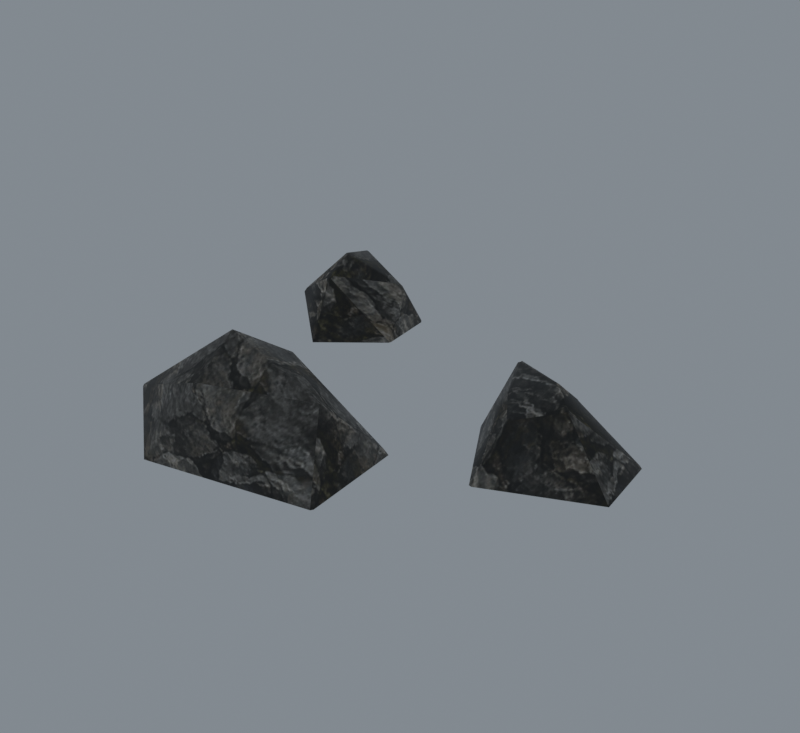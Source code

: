 # Source: import.blend  (saved by Blender 5.2.45; exported with 4.5.12 LTS)
import bpy
from mathutils import Matrix  # noqa: F401  (used for matrix-valued properties, if any)

bpy.ops.wm.read_factory_settings(use_empty=True)
scene = bpy.context.scene
scene.name = 'Beer01'

# ---- collections
col_collection = bpy.data.collections.new('Collection'); scene.collection.children.link(col_collection)

# ---- images (referenced by path relative to the original .blend; pixels are not part of the script)
import os
ASSET_DIR = os.environ.get("B2B_ASSET_DIR", "")  # directory of the original .blend (textures are referenced by path, not embedded)
HERE = os.path.dirname(os.path.abspath(__file__))  # packed textures are extracted next to this script under _unpacked/

def load_image(name, relpath, width, height, colorspace="sRGB"):
    """Load a texture the original file referenced (path relative to the .blend, or extracted next to this script)."""
    p = next((c for c in (os.path.join(HERE, relpath), os.path.join(ASSET_DIR, relpath)) if relpath and os.path.exists(c)), "")
    if p:
        img = bpy.data.images.load(p, check_existing=True)
        img.name = name
    else:  # same state as the original file: an image datablock whose file is absent (Cycles renders it pink)
        img = bpy.data.images.new(name, width, height)
        img.source = "FILE"
        img.filepath = "//" + (relpath or name)
    img.colorspace_settings.name = colorspace
    return img
img_ston01_jpg = load_image('ston01.jpg', '_unpacked/ston01.dab208b6.jpg', 512, 512, 'sRGB')

# ---- materials (node trees are filled in below, after node groups)
mat_ston01_jpg = bpy.data.materials.new('ston01.jpg')
mat_ston01_jpg.diffuse_color = (0.9955, 0.9827, 0.7303, 1.0)

# ---- material node trees
mat_ston01_jpg.use_nodes = True; mat_ston01_jpg.node_tree.nodes.clear()
_N = mat_ston01_jpg.node_tree.nodes; _L = mat_ston01_jpg.node_tree.links
n0 = _N.new('ShaderNodeBsdfPrincipled'); n0.name = 'Principled BSDF'; n0.location = (-200, 100)
n0.inputs[10].default_value = 0.005
n1 = _N.new('ShaderNodeOutputMaterial'); n1.name = 'Material Output'; n1.location = (200, 100)
n2 = _N.new('ShaderNodeTexImage'); n2.name = 'Image Texture'; n2.location = (-600, 100)
n2.image = img_ston01_jpg
_L.new(n0.outputs[0], n1.inputs[0])
_L.new(n2.outputs[0], n0.inputs[0])
n1.is_active_output = True

# ---- world
world_world = bpy.data.worlds.new('World'); scene.world = world_world
world_world.use_nodes = True; world_world.node_tree.nodes.clear()
_N = world_world.node_tree.nodes; _L = world_world.node_tree.links
n0 = _N.new('ShaderNodeOutputWorld'); n0.name = 'World Output'; n0.location = (200, 100)
n1 = _N.new('ShaderNodeBackground'); n1.name = 'Background'; n1.location = (-200, 100)
n1.inputs[0].default_value = (0.32, 0.36, 0.4, 1.0)
n1.inputs[1].default_value = 0.7
_L.new(n1.outputs[0], n0.inputs[0])
n0.is_active_output = True
world_world.color = (0.05088, 0.05088, 0.05088)
world_world.sun_shadow_jitter_overblur = 0.0

# ---- meshes
me_stone04 = bpy.data.meshes.new('Stone04')
me_stone04.from_pydata([(-32.43, -31.96, 11.25), (-33.19, -32.26, 10.81), (-33.04, -32.45, 11.58), (-35.92, -49.75, 8.013), (-35.58, -50.31, 8.099), (-35.64, -50.13, 8.195), (20.41, -53.26, -0.1087), (19.94, -53.81, 0.21), (20.02, -53.88, -0.1209), (-18.0, -25.55, -1.249), (-17.15, -25.21, -0.8805), (-16.92, -25.11, -1.257), (48.21, 0.4505, 11.89), (47.63, 0.9378, 11.83), (47.89, 0.5913, 12.07), (31.47, 2.632, 15.05), (30.72, 3.459, 14.21), (30.64, 2.892, 14.56), (40.52, -15.43, 11.39), (41.36, -15.53, 11.51), (41.09, -15.04, 11.97), (62.58, 3.892, -0.6178), (62.77, 3.233, 0.0175), (63.27, 3.306, -0.5954), (41.16, 7.839, -1.344), (41.9, 7.866, -0.7968), (42.07, 8.088, -1.345), (26.17, -3.765, -0.1882), (26.17, -3.311, -0.79), (26.0, -4.013, -0.7858), (38.67, -24.78, -1.346), (38.01, -24.07, -0.6246), (37.93, -24.59, -1.35), (-36.05, 19.4, 19.24), (-35.29, 18.75, 19.06), (-35.46, 19.56, 19.16), (-22.24, 25.31, 11.03), (-22.41, 26.26, 11.07), (-23.0, 25.81, 11.76), (-40.69, 32.78, 14.79), (-39.92, 32.44, 14.89), (-40.43, 33.27, 14.38), (-46.36, 14.66, 8.06), (-47.52, 15.3, 7.292), (-47.75, 14.6, 6.399), (-34.69, 12.75, 15.01), (-35.42, 12.42, 14.83), (-35.01, 11.9, 14.36), (-21.27, 20.11, -2.941), (-21.54, 19.43, -2.517), (-21.58, 19.35, -2.956), (-23.48, 35.73, -2.535), (-23.02, 35.23, -2.941), (-23.53, 35.92, -2.961), (-5.917, -31.2, 18.22), (-5.632, -31.77, 18.85), (16.81, -27.44, 0.7087), (14.25, -43.39, 16.58), (17.6, -26.71, -0.9656), (13.55, -43.51, 17.62), (-41.06, -43.01, 0.2574), (-41.32, -43.08, -0.8741), (-35.67, -50.52, 7.697), (44.91, -3.968, 16.71), (51.93, -10.09, 15.05), (45.29, -3.411, 16.66), (31.34, 3.431, 14.94), (35.65, -6.992, 13.17), (35.12, -7.371, 12.56), (50.95, -9.982, 15.32), (47.89, 1.083, 11.36), (-48.59, 35.23, 9.263), (-48.76, 35.79, 8.644), (-36.01, 18.36, 18.84), (-23.49, 24.66, 12.05), (-21.96, 25.92, 10.44), (-12.0, -43.02, 26.49), (-10.85, -54.61, 18.66), (-22.57, -61.88, -1.272), (65.26, -13.9, -0.5954), (-38.03, 39.98, -3.642), (-49.81, 18.94, -3.105), (-38.41, 7.584, -3.642)], [], [(0, 1, 2), (3, 4, 5), (6, 7, 8), (9, 10, 11), (12, 13, 14), (15, 16, 17), (18, 19, 20), (21, 22, 23), (24, 25, 26), (27, 28, 29), (30, 31, 32), (33, 34, 35), (36, 37, 38), (39, 40, 41), (42, 43, 44), (45, 46, 47), (48, 49, 50), (51, 52, 53), (54, 2, 55), (56, 57, 58), (59, 6, 57), (55, 58, 54), (60, 1, 61), (0, 9, 1), (3, 61, 62), (63, 64, 65), (15, 65, 66), (17, 67, 15), (68, 20, 67), (19, 69, 20), (12, 21, 70), (27, 16, 28), (66, 24, 16), (18, 30, 19), (39, 35, 40), (34, 38, 35), (37, 40, 38), (41, 71, 39), (42, 33, 43), (72, 43, 71), (45, 73, 46), (44, 46, 42), (47, 74, 45), (51, 75, 52), (36, 48, 75), (76, 77, 59), (76, 59, 55), (7, 59, 77), (56, 55, 59), (57, 6, 58), (76, 55, 2), (10, 0, 54), (54, 11, 10), (76, 3, 5), (60, 3, 2), (1, 9, 61), (76, 4, 77), (78, 4, 62), (62, 61, 78), (77, 8, 7), (65, 13, 66), (65, 12, 14), (63, 15, 67), (63, 67, 20), (63, 20, 69), (79, 64, 19), (22, 12, 64), (64, 23, 22), (25, 13, 70), (70, 26, 25), (27, 68, 17), (16, 24, 28), (31, 18, 68), (27, 32, 31), (19, 30, 79), (33, 39, 71), (35, 38, 40), (33, 71, 43), (73, 42, 46), (34, 45, 74), (49, 36, 47), (51, 41, 37), (75, 48, 52), (80, 72, 41), (41, 53, 80), (81, 44, 72), (72, 80, 81), (82, 47, 44), (44, 81, 82), (47, 50, 49), (3, 62, 4), (12, 70, 13), (15, 66, 16), (33, 73, 34), (38, 74, 36), (36, 75, 37), (54, 0, 2), (56, 59, 57), (59, 7, 6), (55, 56, 58), (60, 2, 1), (0, 10, 9), (3, 60, 61), (63, 69, 64), (15, 63, 65), (17, 68, 67), (68, 18, 20), (19, 64, 69), (12, 22, 21), (27, 17, 16), (66, 25, 24), (18, 31, 30), (39, 33, 35), (34, 74, 38), (37, 41, 40), (41, 72, 71), (42, 73, 33), (72, 44, 43), (45, 34, 73), (44, 47, 46), (47, 36, 74), (51, 37, 75), (36, 49, 48), (54, 58, 11), (76, 2, 3), (76, 5, 4), (78, 77, 4), (77, 78, 8), (65, 14, 13), (65, 64, 12), (64, 79, 23), (25, 66, 13), (70, 21, 26), (31, 68, 27), (27, 29, 32), (41, 51, 53), (47, 82, 50)])
me_stone04.polygons.foreach_set('use_smooth', [True] * 137)
_uv = me_stone04.uv_layers.new(name='Float2')
_uv.uv.foreach_set('vector', [0.165, 0.1443, 0.1586, 0.1406, 0.1599, 0.147, 0.1211, 0.1172, 0.1165, 0.118, 0.118, 0.1188, 0.09189, 0.04948, 0.08732, 0.05213, 0.08673, 0.04937, 0.2853, 0.03996, 0.2924, 0.04304, 0.2944, 0.0399, 0.8378, 0.1496, 0.8329, 0.1491, 0.8351, 0.151, 0.6981, 0.5582, 0.6918, 0.5651, 0.6912, 0.5604, 0.7736, 0.1454, 0.7806, 0.1464, 0.7783, 0.1503, 0.9577, 0.04523, 0.9592, 0.05053, 0.9634, 0.04541, 0.7789, 0.03917, 0.7851, 0.04374, 0.7865, 0.03916, 0.5048, 0.04881, 0.5086, 0.04379, 0.5028, 0.04383, 0.7582, 0.03915, 0.7526, 0.04517, 0.752, 0.03912, 0.1348, 0.6981, 0.1411, 0.6927, 0.1397, 0.6994, 0.7474, 0.1424, 0.7553, 0.1427, 0.7515, 0.1485, 0.09607, 0.8098, 0.1025, 0.8069, 0.09826, 0.8138, 0.6586, 0.1176, 0.6639, 0.1112, 0.6581, 0.1038, 0.1461, 0.6426, 0.14, 0.6399, 0.1435, 0.6356, 0.7041, 0.02585, 0.6984, 0.02939, 0.6977, 0.02572, 0.8344, 0.02923, 0.8302, 0.02585, 0.8359, 0.02568, 0.3862, 0.2759, 0.1599, 0.2655, 0.3885, 0.2712, 0.3073, 0.0563, 0.1743, 0.1887, 0.3134, 0.04233, 0.1733, 0.1974, 0.09189, 0.04948, 0.1743, 0.1887, 0.3885, 0.2077, 0.5824, 0.04233, 0.3862, 0.2024, 0.1774, 0.05253, 0.2671, 0.1406, 0.1768, 0.04309, 0.165, 0.1443, 0.2853, 0.03996, 0.1586, 0.1406, 0.1211, 0.1172, 0.1768, 0.04309, 0.1147, 0.1146, 0.8102, 0.5031, 0.8688, 0.4521, 0.8134, 0.5078, 0.6981, 0.5582, 0.8134, 0.5078, 0.697, 0.5649, 0.6912, 0.5604, 0.733, 0.4779, 0.6981, 0.5582, 0.7285, 0.4748, 0.7783, 0.4108, 0.733, 0.4779, 0.7806, 0.4067, 0.8606, 0.453, 0.7783, 0.4108, 0.8378, 0.1496, 0.9577, 0.04523, 0.835, 0.1452, 0.5048, 0.04881, 0.5651, 0.1689, 0.5086, 0.04379, 0.697, 0.1751, 0.7789, 0.03917, 0.6918, 0.1689, 0.7736, 0.1454, 0.7582, 0.03915, 0.7806, 0.1464, 0.09607, 0.8098, 0.1397, 0.6994, 0.1025, 0.8069, 0.1411, 0.6927, 0.2436, 0.7515, 0.1397, 0.6994, 0.2486, 0.7553, 0.1025, 0.8069, 0.2436, 0.7515, 0.09826, 0.1704, 0.03014, 0.1277, 0.09607, 0.1738, 0.04874, 0.6586, 0.1348, 0.6981, 0.03908, 0.6639, 0.8348, 0.1225, 0.6639, 0.1112, 0.8302, 0.1277, 0.1461, 0.6426, 0.1351, 0.6895, 0.14, 0.6399, 0.03714, 0.1038, 0.14, 0.1741, 0.04874, 0.1176, 0.6356, 0.1702, 0.742, 0.1509, 0.6426, 0.1756, 0.8344, 0.02923, 0.7525, 0.1374, 0.8302, 0.02585, 0.7474, 0.1424, 0.7041, 0.02585, 0.7525, 0.1374, 0.3354, 0.1773, 0.345, 0.08062, 0.5486, 0.1733, 0.3354, 0.1773, 0.5486, 0.1733, 0.3885, 0.2712, 0.6019, 0.05213, 0.5486, 0.1974, 0.345, 0.2061, 0.5758, 0.3073, 0.3885, 0.2712, 0.5486, 0.1733, 0.1743, 0.1887, 0.09189, 0.04948, 0.3134, 0.04233, 0.3354, 0.1773, 0.3885, 0.2712, 0.1599, 0.2655, 0.2924, 0.04304, 0.165, 0.1443, 0.3862, 0.2024, 0.3862, 0.2024, 0.2944, 0.0399, 0.2924, 0.04304, 0.3354, 0.1773, 0.1358, 0.1211, 0.1382, 0.118, 0.1774, 0.05253, 0.1211, 0.1172, 0.2655, 0.147, 0.1586, 0.1406, 0.2853, 0.03996, 0.09079, 0.04309, 0.3354, 0.1773, 0.1387, 0.1165, 0.345, 0.08062, 0.2472, 0.03977, 0.1387, 0.118, 0.138, 0.1146, 0.1147, 0.1146, 0.1768, 0.04309, 0.02, 0.03977, 0.345, 0.2061, 0.6026, 0.04937, 0.6019, 0.05213, 0.8134, 0.5078, 0.8329, 0.5441, 0.697, 0.5649, 0.8134, 0.5078, 0.8378, 0.54, 0.8351, 0.5412, 0.8102, 0.5031, 0.6981, 0.5582, 0.733, 0.4779, 0.8102, 0.5031, 0.733, 0.4779, 0.7783, 0.4108, 0.8102, 0.5031, 0.7783, 0.4108, 0.8606, 0.453, 0.98, 0.04541, 0.8688, 0.176, 0.7806, 0.1464, 0.9592, 0.5632, 0.8378, 0.54, 0.8688, 0.4521, 0.4521, 0.176, 0.5638, 0.04541, 0.5632, 0.05053, 0.7851, 0.04374, 0.8329, 0.1491, 0.835, 0.1452, 0.835, 0.1452, 0.7865, 0.03916, 0.7851, 0.04374, 0.5048, 0.04881, 0.4748, 0.1552, 0.5604, 0.1718, 0.6918, 0.1689, 0.7789, 0.03917, 0.6539, 0.04379, 0.3354, 0.04517, 0.4075, 0.1454, 0.4748, 0.1552, 0.5048, 0.04881, 0.3311, 0.03912, 0.3354, 0.04517, 0.7806, 0.1464, 0.7582, 0.03915, 0.98, 0.04541, 0.1348, 0.6981, 0.09607, 0.8098, 0.03014, 0.8302, 0.1397, 0.6994, 0.2436, 0.7515, 0.1025, 0.8069, 0.1348, 0.6981, 0.03014, 0.8302, 0.03908, 0.6639, 0.1351, 0.6895, 0.04874, 0.6586, 0.14, 0.6399, 0.1411, 0.6927, 0.1461, 0.6426, 0.2395, 0.742, 0.6984, 0.02939, 0.7474, 0.1424, 0.6356, 0.1702, 0.2396, 0.02923, 0.09826, 0.1704, 0.2486, 0.1427, 0.7525, 0.1374, 0.7041, 0.02585, 0.8302, 0.02585, 0.1183, 0.02, 0.02873, 0.1225, 0.09826, 0.1704, 0.09826, 0.1704, 0.2393, 0.02568, 0.1183, 0.02, 0.6943, 0.02448, 0.6581, 0.1038, 0.8348, 0.1225, 0.8348, 0.1225, 0.8698, 0.02, 0.6943, 0.02448, 0.1151, 0.02, 0.1435, 0.1702, 0.03714, 0.1038, 0.6581, 0.1038, 0.6943, 0.02448, 0.5995, 0.02, 0.1435, 0.1702, 0.2555, 0.02572, 0.2558, 0.02939, 0.1211, 0.1172, 0.1147, 0.1146, 0.1165, 0.118, 0.8378, 0.1496, 0.835, 0.1452, 0.8329, 0.1491, 0.5582, 0.1759, 0.5649, 0.1751, 0.5651, 0.1689, 0.1348, 0.6981, 0.1351, 0.6895, 0.1411, 0.6927, 0.2436, 0.7515, 0.2395, 0.742, 0.25, 0.7474, 0.7474, 0.1424, 0.7525, 0.1374, 0.7553, 0.1427, 0.3862, 0.2024, 0.165, 0.1443, 0.1599, 0.147, 0.3073, 0.0563, 0.1733, 0.1974, 0.1743, 0.1887, 0.1733, 0.1974, 0.08732, 0.05213, 0.09189, 0.04948, 0.3885, 0.2077, 0.5758, 0.0563, 0.5824, 0.04233, 0.1774, 0.05253, 0.2655, 0.147, 0.2671, 0.1406, 0.165, 0.1443, 0.2924, 0.04304, 0.2853, 0.03996, 0.1211, 0.1172, 0.1774, 0.05253, 0.1768, 0.04309, 0.8102, 0.5031, 0.8606, 0.453, 0.8688, 0.4521, 0.6981, 0.5582, 0.8102, 0.5031, 0.8134, 0.5078, 0.6912, 0.5604, 0.7285, 0.4748, 0.733, 0.4779, 0.7285, 0.4748, 0.7736, 0.4075, 0.7783, 0.4108, 0.7806, 0.4067, 0.8688, 0.4521, 0.8606, 0.453, 0.8378, 0.1496, 0.9592, 0.05053, 0.9577, 0.04523, 0.5048, 0.04881, 0.5604, 0.1718, 0.5651, 0.1689, 0.697, 0.1751, 0.7851, 0.04374, 0.7789, 0.03917, 0.7736, 0.1454, 0.7526, 0.04517, 0.7582, 0.03915, 0.09607, 0.8098, 0.1348, 0.6981, 0.1397, 0.6994, 0.1411, 0.6927, 0.2395, 0.742, 0.2436, 0.7515, 0.2486, 0.7553, 0.09826, 0.8138, 0.1025, 0.8069, 0.09826, 0.8138, 0.02873, 0.8348, 0.03014, 0.8302, 0.04874, 0.6586, 0.1351, 0.6895, 0.1348, 0.6981, 0.8348, 0.1225, 0.6581, 0.1038, 0.6639, 0.1112, 0.1461, 0.6426, 0.1411, 0.6927, 0.1351, 0.6895, 0.03714, 0.1038, 0.1435, 0.1702, 0.14, 0.1741, 0.6356, 0.1702, 0.7474, 0.1424, 0.742, 0.1509, 0.8344, 0.02923, 0.7553, 0.1427, 0.7525, 0.1374, 0.7474, 0.1424, 0.6984, 0.02939, 0.7041, 0.02585, 0.3862, 0.2024, 0.5824, 0.04233, 0.2944, 0.0399, 0.3354, 0.1773, 0.1599, 0.2655, 0.1358, 0.1211, 0.3354, 0.1773, 0.1382, 0.118, 0.1387, 0.1165, 0.2472, 0.03977, 0.345, 0.2061, 0.1387, 0.118, 0.345, 0.2061, 0.2472, 0.03977, 0.6026, 0.04937, 0.8134, 0.5078, 0.8351, 0.5412, 0.8329, 0.5441, 0.8134, 0.5078, 0.8688, 0.4521, 0.8378, 0.54, 0.4521, 0.176, 0.4203, 0.04541, 0.5638, 0.04541, 0.7851, 0.04374, 0.697, 0.1751, 0.8329, 0.1491, 0.835, 0.1452, 0.9577, 0.04523, 0.7865, 0.03916, 0.3354, 0.04517, 0.4748, 0.1552, 0.5048, 0.04881, 0.5048, 0.04881, 0.5028, 0.04383, 0.3311, 0.03912, 0.09826, 0.1704, 0.2396, 0.02923, 0.2393, 0.02568, 0.1435, 0.1702, 0.1151, 0.02, 0.2555, 0.02572])
me_stone04.materials.append(mat_ston01_jpg)
me_stone04.update()
me_stone04.normals_split_custom_set([tuple(v) for v in zip(*[iter([-0.3088, 0.8713, 0.3814, -0.6912, 0.719, 0.07311, -0.6302, 0.4483, 0.6339, -0.8074, -0.2164, 0.5488, -0.5676, -0.6139, 0.5486, -0.6672, -0.3748, 0.6438, 0.8825, -0.2278, 0.4114, 0.5404, -0.7341, 0.4112, 0.5401, -0.7867, 0.2989, -0.4275, 0.9031, -0.03943, -0.1865, 0.9647, 0.1861, -0.09414, 0.9757, 0.1978, 0.5233, 0.5438, 0.6561, 0.3276, 0.7723, 0.5443, 0.4679, 0.62, 0.6298, -0.3826, -0.09476, 0.919, -0.655, 0.7008, 0.2825, -0.7449, 0.1056, 0.6588, -0.4326, -0.6292, 0.6458, 0.05676, -0.7789, 0.6246, -0.2017, -0.5399, 0.8172, 0.3749, 0.7532, 0.5405, 0.6181, 0.4342, 0.6553, 0.7075, 0.3491, 0.6145, -0.3203, 0.9425, 0.09604, 0.007277, 0.943, 0.3328, -0.002949, 0.9269, 0.3752, -0.9387, -0.1176, 0.324, -0.8815, 0.469, 0.05357, -0.9153, -0.2038, 0.3474, 0.02308, -0.8177, 0.5752, -0.5122, -0.6646, 0.544, -0.4596, -0.6987, 0.5482, -0.2812, -0.05226, 0.9582, 0.3092, -0.3163, 0.8968, 0.2716, 0.1485, 0.9509, 0.8362, -0.2505, 0.4878, 0.665, 0.4711, 0.5796, 0.5369, 0.2652, 0.8009, -0.2396, 0.4216, 0.8746, 0.2177, 0.4904, 0.8439, 0.09201, 0.7858, 0.6116, -0.5518, -0.6063, 0.5726, -0.8048, -0.2501, 0.5382, -0.7889, -0.5678, 0.235, 0.4318, -0.5842, 0.6872, -0.254, -0.6622, 0.7049, 0.1831, -0.8702, 0.4573, 0.9856, -0.1522, 0.07372, 0.81, -0.5726, 0.1267, 0.7505, -0.6596, 0.04003, 0.5629, 0.7513, 0.3445, 0.8895, 0.417, 0.187, 0.4769, 0.823, 0.3087, 0.01845, 0.8418, 0.5395, -0.6302, 0.4483, 0.6339, 0.1313, 0.6433, 0.7543, 0.5031, 0.6625, 0.555, 0.8623, 0.05136, 0.5037, 0.6037, 0.6675, 0.436, 0.5865, -0.07672, 0.8063, 0.8825, -0.2278, 0.4114, 0.8623, 0.05136, 0.5037, 0.1313, 0.6433, 0.7543, 0.6037, 0.6675, 0.436, 0.01845, 0.8418, 0.5395, -0.9516, 0.03438, 0.3054, -0.6912, 0.719, 0.07311, -0.9994, 0.02565, -0.02112, -0.3088, 0.8713, 0.3814, -0.4275, 0.9031, -0.03943, -0.6912, 0.719, 0.07311, -0.8074, -0.2164, 0.5488, -0.9994, 0.02565, -0.02112, -0.6785, -0.6897, 0.2527, -0.05487, -0.1225, 0.9909, 0.5038, -0.2934, 0.8124, 0.2691, 0.3294, 0.905, -0.3826, -0.09476, 0.919, 0.2691, 0.3294, 0.905, -0.3411, 0.5847, 0.7361, -0.7449, 0.1056, 0.6588, -0.4115, -0.3671, 0.8342, -0.3826, -0.09476, 0.919, -0.6661, -0.4533, 0.5923, -0.2017, -0.5399, 0.8172, -0.4115, -0.3671, 0.8342, 0.05676, -0.7789, 0.6246, 0.1365, -0.345, 0.9286, -0.2017, -0.5399, 0.8172, 0.5233, 0.5438, 0.6561, 0.3749, 0.7532, 0.5405, 0.3028, 0.8196, 0.4864, -0.9387, -0.1176, 0.324, -0.655, 0.7008, 0.2825, -0.8815, 0.469, 0.05357, -0.3411, 0.5847, 0.7361, -0.3203, 0.9425, 0.09604, -0.655, 0.7008, 0.2825, -0.4326, -0.6292, 0.6458, 0.02308, -0.8177, 0.5752, 0.05676, -0.7789, 0.6246, -0.2396, 0.4216, 0.8746, 0.2716, 0.1485, 0.9509, 0.2177, 0.4904, 0.8439, 0.3092, -0.3163, 0.8968, 0.5369, 0.2652, 0.8009, 0.2716, 0.1485, 0.9509, 0.665, 0.4711, 0.5796, 0.2177, 0.4904, 0.8439, 0.5369, 0.2652, 0.8009, 0.09201, 0.7858, 0.6116, -0.7312, 0.2854, 0.6196, -0.2396, 0.4216, 0.8746, -0.5518, -0.6063, 0.5726, -0.2812, -0.05226, 0.9582, -0.8048, -0.2501, 0.5382, -0.7243, 0.6669, 0.1749, -0.8048, -0.2501, 0.5382, -0.7312, 0.2854, 0.6196, 0.4318, -0.5842, 0.6872, -0.3135, -0.4557, 0.8331, -0.254, -0.6622, 0.7049, -0.7889, -0.5678, 0.235, -0.254, -0.6622, 0.7049, -0.5518, -0.6063, 0.5726, 0.1831, -0.8702, 0.4573, 0.64, -0.2764, 0.7169, 0.4318, -0.5842, 0.6872, 0.5629, 0.7513, 0.3445, 0.9549, 0.1291, 0.2672, 0.8895, 0.417, 0.187, 0.8362, -0.2505, 0.4878, 0.9856, -0.1522, 0.07372, 0.9549, 0.1291, 0.2672, -0.1076, -0.01416, 0.9941, -0.01192, -0.7741, 0.6329, 0.5865, -0.07672, 0.8063, -0.1076, -0.01416, 0.9941, 0.5865, -0.07672, 0.8063, 0.1313, 0.6433, 0.7543, 0.5404, -0.7341, 0.4112, 0.5865, -0.07672, 0.8063, -0.01192, -0.7741, 0.6329, 0.5031, 0.6625, 0.555, 0.1313, 0.6433, 0.7543, 0.5865, -0.07672, 0.8063, 0.8623, 0.05136, 0.5037, 0.8825, -0.2278, 0.4114, 0.6037, 0.6675, 0.436, -0.1076, -0.01416, 0.9941, 0.1313, 0.6433, 0.7543, -0.6302, 0.4483, 0.6339, -0.1865, 0.9647, 0.1861, -0.3088, 0.8713, 0.3814, 0.01845, 0.8418, 0.5395, 0.01845, 0.8418, 0.5395, -0.09414, 0.9757, 0.1978, -0.1865, 0.9647, 0.1861, -0.1076, -0.01416, 0.9941, -0.8074, -0.2164, 0.5488, -0.6672, -0.3748, 0.6438, -0.9516, 0.03438, 0.3054, -0.8074, -0.2164, 0.5488, -0.6302, 0.4483, 0.6339, -0.6912, 0.719, 0.07311, -0.4275, 0.9031, -0.03943, -0.9994, 0.02565, -0.02112, -0.1076, -0.01416, 0.9941, -0.5676, -0.6139, 0.5486, -0.01192, -0.7741, 0.6329, -0.2454, -0.912, 0.3287, -0.5676, -0.6139, 0.5486, -0.6785, -0.6897, 0.2527, -0.6785, -0.6897, 0.2527, -0.9994, 0.02565, -0.02112, -0.2454, -0.912, 0.3287, -0.01192, -0.7741, 0.6329, 0.5401, -0.7867, 0.2989, 0.5404, -0.7341, 0.4112, 0.2691, 0.3294, 0.905, 0.3276, 0.7723, 0.5443, -0.3411, 0.5847, 0.7361, 0.2691, 0.3294, 0.905, 0.5233, 0.5438, 0.6561, 0.4679, 0.62, 0.6298, -0.05487, -0.1225, 0.9909, -0.3826, -0.09476, 0.919, -0.4115, -0.3671, 0.8342, -0.05487, -0.1225, 0.9909, -0.4115, -0.3671, 0.8342, -0.2017, -0.5399, 0.8172, -0.05487, -0.1225, 0.9909, -0.2017, -0.5399, 0.8172, 0.1365, -0.345, 0.9286, 0.6546, -0.3667, 0.661, 0.5038, -0.2934, 0.8124, 0.05676, -0.7789, 0.6246, 0.6181, 0.4342, 0.6553, 0.5233, 0.5438, 0.6561, 0.5038, -0.2934, 0.8124, 0.5038, -0.2934, 0.8124, 0.7075, 0.3491, 0.6145, 0.6181, 0.4342, 0.6553, 0.007277, 0.943, 0.3328, 0.3276, 0.7723, 0.5443, 0.3028, 0.8196, 0.4864, 0.3028, 0.8196, 0.4864, -0.002949, 0.9269, 0.3752, 0.007277, 0.943, 0.3328, -0.9387, -0.1176, 0.324, -0.6661, -0.4533, 0.5923, -0.7449, 0.1056, 0.6588, -0.655, 0.7008, 0.2825, -0.3203, 0.9425, 0.09604, -0.8815, 0.469, 0.05357, -0.5122, -0.6646, 0.544, -0.4326, -0.6292, 0.6458, -0.6661, -0.4533, 0.5923, -0.9387, -0.1176, 0.324, -0.4596, -0.6987, 0.5482, -0.5122, -0.6646, 0.544, 0.05676, -0.7789, 0.6246, 0.02308, -0.8177, 0.5752, 0.6546, -0.3667, 0.661, -0.2812, -0.05226, 0.9582, -0.2396, 0.4216, 0.8746, -0.7312, 0.2854, 0.6196, 0.2716, 0.1485, 0.9509, 0.5369, 0.2652, 0.8009, 0.2177, 0.4904, 0.8439, -0.2812, -0.05226, 0.9582, -0.7312, 0.2854, 0.6196, -0.8048, -0.2501, 0.5382, -0.3135, -0.4557, 0.8331, -0.5518, -0.6063, 0.5726, -0.254, -0.6622, 0.7049, 0.3092, -0.3163, 0.8968, 0.4318, -0.5842, 0.6872, 0.64, -0.2764, 0.7169, 0.81, -0.5726, 0.1267, 0.8362, -0.2505, 0.4878, 0.1831, -0.8702, 0.4573, 0.5629, 0.7513, 0.3445, 0.09201, 0.7858, 0.6116, 0.665, 0.4711, 0.5796, 0.9549, 0.1291, 0.2672, 0.9856, -0.1522, 0.07372, 0.8895, 0.417, 0.187, -0.1516, 0.9826, 0.1073, -0.7243, 0.6669, 0.1749, 0.09201, 0.7858, 0.6116, 0.09201, 0.7858, 0.6116, 0.4769, 0.823, 0.3087, -0.1516, 0.9826, 0.1073, -0.9707, -0.2093, -0.1181, -0.7889, -0.5678, 0.235, -0.7243, 0.6669, 0.1749, -0.7243, 0.6669, 0.1749, -0.1516, 0.9826, 0.1073, -0.9707, -0.2093, -0.1181, -0.04222, -0.9932, 0.1085, 0.1831, -0.8702, 0.4573, -0.7889, -0.5678, 0.235, -0.7889, -0.5678, 0.235, -0.9707, -0.2093, -0.1181, -0.04222, -0.9932, 0.1085, 0.1831, -0.8702, 0.4573, 0.7505, -0.6596, 0.04003, 0.81, -0.5726, 0.1267, -0.8074, -0.2164, 0.5488, -0.6785, -0.6897, 0.2527, -0.5676, -0.6139, 0.5486, 0.5233, 0.5438, 0.6561, 0.3028, 0.8196, 0.4864, 0.3276, 0.7723, 0.5443, -0.3826, -0.09476, 0.919, -0.3411, 0.5847, 0.7361, -0.655, 0.7008, 0.2825, -0.2812, -0.05226, 0.9582, -0.3135, -0.4557, 0.8331, 0.3092, -0.3163, 0.8968, 0.5369, 0.2652, 0.8009, 0.64, -0.2764, 0.7169, 0.8362, -0.2505, 0.4878, 0.8362, -0.2505, 0.4878, 0.9549, 0.1291, 0.2672, 0.665, 0.4711, 0.5796, 0.01845, 0.8418, 0.5395, -0.3088, 0.8713, 0.3814, -0.6302, 0.4483, 0.6339, 0.5031, 0.6625, 0.555, 0.5865, -0.07672, 0.8063, 0.8623, 0.05136, 0.5037, 0.5865, -0.07672, 0.8063, 0.5404, -0.7341, 0.4112, 0.8825, -0.2278, 0.4114, 0.1313, 0.6433, 0.7543, 0.5031, 0.6625, 0.555, 0.6037, 0.6675, 0.436, -0.9516, 0.03438, 0.3054, -0.6302, 0.4483, 0.6339, -0.6912, 0.719, 0.07311, -0.3088, 0.8713, 0.3814, -0.1865, 0.9647, 0.1861, -0.4275, 0.9031, -0.03943, -0.8074, -0.2164, 0.5488, -0.9516, 0.03438, 0.3054, -0.9994, 0.02565, -0.02112, -0.05487, -0.1225, 0.9909, 0.1365, -0.345, 0.9286, 0.5038, -0.2934, 0.8124, -0.3826, -0.09476, 0.919, -0.05487, -0.1225, 0.9909, 0.2691, 0.3294, 0.905, -0.7449, 0.1056, 0.6588, -0.6661, -0.4533, 0.5923, -0.4115, -0.3671, 0.8342, -0.6661, -0.4533, 0.5923, -0.4326, -0.6292, 0.6458, -0.2017, -0.5399, 0.8172, 0.05676, -0.7789, 0.6246, 0.5038, -0.2934, 0.8124, 0.1365, -0.345, 0.9286, 0.5233, 0.5438, 0.6561, 0.6181, 0.4342, 0.6553, 0.3749, 0.7532, 0.5405, -0.9387, -0.1176, 0.324, -0.7449, 0.1056, 0.6588, -0.655, 0.7008, 0.2825, -0.3411, 0.5847, 0.7361, 0.007277, 0.943, 0.3328, -0.3203, 0.9425, 0.09604, -0.4326, -0.6292, 0.6458, -0.5122, -0.6646, 0.544, 0.02308, -0.8177, 0.5752, -0.2396, 0.4216, 0.8746, -0.2812, -0.05226, 0.9582, 0.2716, 0.1485, 0.9509, 0.3092, -0.3163, 0.8968, 0.64, -0.2764, 0.7169, 0.5369, 0.2652, 0.8009, 0.665, 0.4711, 0.5796, 0.09201, 0.7858, 0.6116, 0.2177, 0.4904, 0.8439, 0.09201, 0.7858, 0.6116, -0.7243, 0.6669, 0.1749, -0.7312, 0.2854, 0.6196, -0.5518, -0.6063, 0.5726, -0.3135, -0.4557, 0.8331, -0.2812, -0.05226, 0.9582, -0.7243, 0.6669, 0.1749, -0.7889, -0.5678, 0.235, -0.8048, -0.2501, 0.5382, 0.4318, -0.5842, 0.6872, 0.3092, -0.3163, 0.8968, -0.3135, -0.4557, 0.8331, -0.7889, -0.5678, 0.235, 0.1831, -0.8702, 0.4573, -0.254, -0.6622, 0.7049, 0.1831, -0.8702, 0.4573, 0.8362, -0.2505, 0.4878, 0.64, -0.2764, 0.7169, 0.5629, 0.7513, 0.3445, 0.665, 0.4711, 0.5796, 0.9549, 0.1291, 0.2672, 0.8362, -0.2505, 0.4878, 0.81, -0.5726, 0.1267, 0.9856, -0.1522, 0.07372, 0.01845, 0.8418, 0.5395, 0.6037, 0.6675, 0.436, -0.09414, 0.9757, 0.1978, -0.1076, -0.01416, 0.9941, -0.6302, 0.4483, 0.6339, -0.8074, -0.2164, 0.5488, -0.1076, -0.01416, 0.9941, -0.6672, -0.3748, 0.6438, -0.5676, -0.6139, 0.5486, -0.2454, -0.912, 0.3287, -0.01192, -0.7741, 0.6329, -0.5676, -0.6139, 0.5486, -0.01192, -0.7741, 0.6329, -0.2454, -0.912, 0.3287, 0.5401, -0.7867, 0.2989, 0.2691, 0.3294, 0.905, 0.4679, 0.62, 0.6298, 0.3276, 0.7723, 0.5443, 0.2691, 0.3294, 0.905, 0.5038, -0.2934, 0.8124, 0.5233, 0.5438, 0.6561, 0.5038, -0.2934, 0.8124, 0.6546, -0.3667, 0.661, 0.7075, 0.3491, 0.6145, 0.007277, 0.943, 0.3328, -0.3411, 0.5847, 0.7361, 0.3276, 0.7723, 0.5443, 0.3028, 0.8196, 0.4864, 0.3749, 0.7532, 0.5405, -0.002949, 0.9269, 0.3752, -0.5122, -0.6646, 0.544, -0.6661, -0.4533, 0.5923, -0.9387, -0.1176, 0.324, -0.9387, -0.1176, 0.324, -0.9153, -0.2038, 0.3474, -0.4596, -0.6987, 0.5482, 0.09201, 0.7858, 0.6116, 0.5629, 0.7513, 0.3445, 0.4769, 0.823, 0.3087, 0.1831, -0.8702, 0.4573, -0.04222, -0.9932, 0.1085, 0.7505, -0.6596, 0.04003])] * 3)])
arm_stone04_skeleton = bpy.data.armatures.new('Stone04_skeleton')  # bones are not reproduced

# ---- objects
ob_stone04_skeleton = bpy.data.objects.new('Stone04_skeleton', arm_stone04_skeleton)
ob_stone04 = bpy.data.objects.new('Stone04', me_stone04)

# ---- transforms, parenting, visibility, modifiers, constraints
ob_stone04_skeleton.location = (0.0, 0.0, 0.0)
ob_stone04_skeleton.show_in_front = True
ob_stone04.parent = ob_stone04_skeleton
ob_stone04.location = (0.0, 0.0, 0.0)
_vg = ob_stone04.vertex_groups.new(name='GeoSphere01')
_vg.add([0, 1, 2, 3, 4, 5, 6, 7, 8, 9, 10, 11, 12, 13, 14, 15, 16, 17, 18, 19, 20, 21, 22, 23, 24, 25, 26, 27, 28, 29, 30, 31, 32, 33, 34, 35, 36, 37, 38, 39, 40, 41, 42, 43, 44, 45, 46, 47, 48, 49, 50, 51, 52, 53, 54, 55, 56, 57, 58, 59, 60, 61, 62, 63, 64, 65, 66, 67, 68, 69, 70, 71, 72, 73, 74, 75, 76, 77, 78, 79, 80, 81, 82], 1.0, 'REPLACE')
_m = ob_stone04.modifiers.new('Armature', 'ARMATURE')
_m.object = ob_stone04_skeleton

# ---- collection membership
scene.collection.objects.link(ob_stone04_skeleton)
scene.collection.objects.link(ob_stone04)

# ---- scene / render settings (as saved in the file)
scene.frame_start = 0; scene.frame_end = 0; scene.frame_set(0)
scene.render.engine = 'CYCLES'
scene.render.resolution_x = 480
scene.render.resolution_y = 440
scene.render.film_transparent = True
scene.render.bake_bias = 0.0
scene.render.bake_samples = 0
scene.render.compositor_device = 'GPU'
scene.cycles.samples = 8
scene.eevee.use_volume_custom_range = False
scene.eevee.fast_gi_thickness_near = 0.1
scene.eevee.fast_gi_thickness_far = 0.0
scene.eevee.ray_tracing_options.screen_trace_thickness = 0.1
scene.view_settings.view_transform = 'Standard'
bpy.context.view_layer.update()

# ---- added for rendering (the .blend has no active camera): camera
cam_auto = bpy.data.cameras.new('AutoCamera')
cam_auto.lens = 50.0
cam_auto.sensor_width = 36.0
cam_auto.clip_end = 2542.81
ob_auto_camera = bpy.data.objects.new('AutoCamera', cam_auto)
scene.collection.objects.link(ob_auto_camera)
ob_auto_camera.location = (152.617, -184.816, 127.334)
ob_auto_camera.rotation_euler = (1.09748, -7.21219e-08, 0.694738)
scene.camera = ob_auto_camera
bpy.context.view_layer.update()
